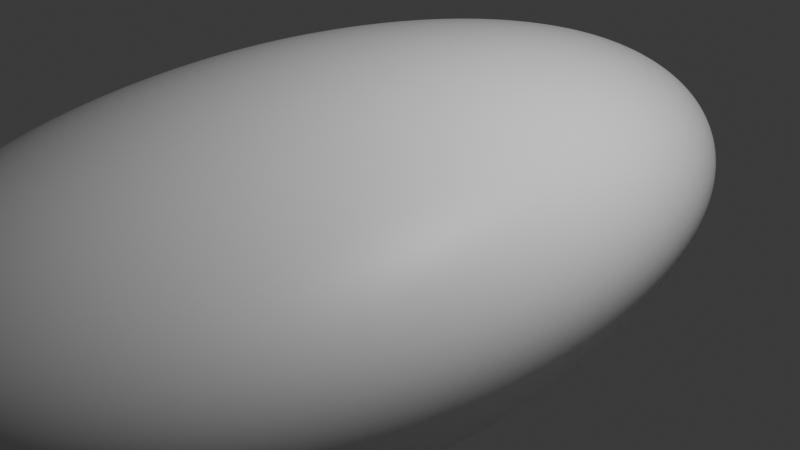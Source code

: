 # Source: untitled.blend  (saved by Blender 4.0.36; exported with 4.5.12 LTS)
import bpy
from mathutils import Matrix  # noqa: F401  (used for matrix-valued properties, if any)

bpy.ops.wm.read_factory_settings(use_empty=True)
scene = bpy.context.scene
scene.name = 'Scene'

# ---- collections
col_collection = bpy.data.collections.new('Collection'); scene.collection.children.link(col_collection)

# ---- materials (node trees are filled in below, after node groups)
mat_material = bpy.data.materials.new('Material')
mat_material.alpha_threshold = 0.0
mat_material.use_transparent_shadow = False
mat_material.roughness = 0.5
mat_material.line_color = (0.0, 0.0, 0.0, 1.0)
mat_material_001 = bpy.data.materials.new('Material.001')
mat_material_001.alpha_threshold = 0.0
mat_material_001.use_transparent_shadow = False
mat_material_001.roughness = 0.5
mat_material_001.line_color = (0.0, 0.0, 0.0, 1.0)

# ---- material node trees
mat_material.use_nodes = True; mat_material.node_tree.nodes.clear()
_N = mat_material.node_tree.nodes; _L = mat_material.node_tree.links
n0 = _N.new('ShaderNodeOutputMaterial'); n0.name = 'Material Output'; n0.location = (300, 300)
n1 = _N.new('ShaderNodeBsdfPrincipled'); n1.name = 'Principled BSDF'; n1.location = (10, 300)
n1.inputs[3].default_value = 1.45
_L.new(n1.outputs[0], n0.inputs[0])
n0.is_active_output = True
mat_material_001.use_nodes = True; mat_material_001.node_tree.nodes.clear()
_N = mat_material_001.node_tree.nodes; _L = mat_material_001.node_tree.links
n0 = _N.new('ShaderNodeOutputMaterial'); n0.name = 'Material Output'; n0.location = (300, 300)
n1 = _N.new('ShaderNodeBsdfPrincipled'); n1.name = 'Principled BSDF'; n1.location = (10, 300)
n1.inputs[3].default_value = 1.45
_L.new(n1.outputs[0], n0.inputs[0])
n0.is_active_output = True

# ---- world
world_world = bpy.data.worlds.new('World'); scene.world = world_world
world_world.use_nodes = True; world_world.node_tree.nodes.clear()
_N = world_world.node_tree.nodes; _L = world_world.node_tree.links
n0 = _N.new('ShaderNodeOutputWorld'); n0.name = 'World Output'; n0.location = (300, 300)
n1 = _N.new('ShaderNodeBackground'); n1.name = 'Background'; n1.location = (10, 300)
n1.inputs[0].default_value = (0.05088, 0.05088, 0.05088, 1.0)
_L.new(n1.outputs[0], n0.inputs[0])
n0.is_active_output = True
world_world.color = (0.05088, 0.05088, 0.05088)
world_world.use_sun_shadow = False
world_world.sun_shadow_jitter_overblur = 0.0

# ---- cameras
cam_camera = bpy.data.cameras.new('Camera')
cam_camera.clip_end = 100.0
cam_camera.ortho_scale = 7.314

# ---- lights
light_light = bpy.data.lights.new('Light', 'POINT')
light_light.transmission_factor = 0.0
light_light.use_soft_falloff = False
light_light.energy = 1000.0
light_light.shadow_soft_size = 0.1
light_light.shadow_maximum_resolution = 0.006
light_light.use_absolute_resolution = True

# ---- meshes
me_cube = bpy.data.meshes.new('Cube')
me_cube.from_pydata([(1.17, 1.022, 1.151), (1.05, 0.9681, -1.028), (1.479, -0.5933, 1.505), (1.291, -1.303, -1.247), (-0.3415, 1.12, 1.18), (-1.0, 1.0, -1.0), (-1.201, -1.139, -1.168), (-1.201, -1.139, -1.168)], [], [(0, 4, 6, 2), (3, 2, 6, 7), (7, 6, 4, 5), (5, 1, 3, 7), (1, 0, 2, 3), (5, 4, 0, 1)])
me_cube.polygons.foreach_set('use_smooth', [True] * 6)
_uv = me_cube.uv_layers.new(name='UVMap')
_uv.uv.foreach_set('vector', [0.625, 0.5, 0.7853, 0.5, 0.8822, 0.7084, 0.625, 0.6603, 0.375, 0.75, 0.625, 0.6603, 0.375, 1.0, 0.375, 1.0, 0.375, 0.0, 0.375, 0.0, 0.625, 0.3397, 0.375, 0.25, 0.125, 0.5, 0.375, 0.5, 0.375, 0.75, 0.125, 0.75, 0.375, 0.5, 0.625, 0.5, 0.625, 0.6603, 0.375, 0.75, 0.375, 0.25, 0.625, 0.3397, 0.625, 0.5, 0.375, 0.5])
me_cube.materials.append(mat_material)
me_cube.use_mirror_vertex_groups = False
me_cube.update()
me_cube_001 = bpy.data.meshes.new('Cube.001')
me_cube_001.from_pydata([(1.17, 1.022, 1.151), (1.05, 0.9681, -1.028), (1.652, -1.497, 1.703), (1.291, -1.303, -1.247), (-0.8469, 1.153, 1.189), (-1.0, 1.0, -1.0), (-0.8636, -1.278, 1.347), (-0.8414, -1.163, -1.179)], [], [(0, 4, 6, 2), (3, 2, 6, 7), (7, 6, 4, 5), (5, 1, 3, 7), (1, 0, 2, 3), (5, 4, 0, 1)])
me_cube_001.polygons.foreach_set('use_smooth', [True] * 6)
_uv = me_cube_001.uv_layers.new(name='UVMap')
_uv.uv.foreach_set('vector', [0.625, 0.5, 0.8389, 0.5, 0.8389, 0.75, 0.625, 0.75, 0.375, 0.75, 0.625, 0.75, 0.625, 0.9639, 0.375, 0.9639, 0.3714, 0.0001484, 0.6287, -0.0009756, 0.625, 0.2861, 0.375, 0.25, 0.125, 0.5, 0.375, 0.5, 0.375, 0.75, 0.1611, 0.75, 0.375, 0.5, 0.625, 0.5, 0.625, 0.75, 0.375, 0.75, 0.375, 0.25, 0.625, 0.2861, 0.625, 0.5, 0.375, 0.5])
me_cube_001.materials.append(mat_material_001)
me_cube_001.use_mirror_vertex_groups = False
me_cube_001.update()

# ---- objects
ob_object = bpy.data.objects.new('Object', me_cube)
ob_light = bpy.data.objects.new('Light', light_light)
ob_camera = bpy.data.objects.new('Camera', cam_camera)
ob_object_001 = bpy.data.objects.new('Object.001', me_cube_001)

# ---- transforms, parenting, visibility, modifiers, constraints
ob_object.location = (6.74, 0.0, 0.0)
ob_object.lock_rotations_4d = False
ob_object.empty_display_type = 'ARROWS'
ob_object.lineart.crease_threshold = 0.0
_m = ob_object.modifiers.new('Subdivision', 'SUBSURF')
_m.uv_smooth = 'PRESERVE_CORNERS'
_m.levels = 5
_m.render_levels = 5
_m.use_creases = False
_m.use_limit_surface = False
_m = ob_object.modifiers.new('Displace', 'DISPLACE')
_m.strength = 0.7
ob_light.location = (4.076, 1.005, 5.904)
ob_light.rotation_euler = (0.6503, 0.05522, 1.866)
ob_light.lock_rotations_4d = False
ob_light.empty_display_type = 'ARROWS'
ob_light.color = (0.0, 0.0, 0.0, 0.0)
ob_light.lineart.crease_threshold = 0.0
ob_camera.location = (7.359, -6.926, 4.958)
ob_camera.rotation_euler = (1.109, 0.0, 0.8149)
ob_camera.lock_rotations_4d = False
ob_camera.empty_display_type = 'ARROWS'
ob_camera.color = (0.0, 0.0, 0.0, 0.0)
ob_camera.display_type = 'WIRE'
ob_camera.lineart.crease_threshold = 0.0
ob_object_001.location = (-0.63, 0.0, 0.0)
ob_object_001.scale = (2.34, 3.71, 1.2)
ob_object_001.lock_rotations_4d = False
ob_object_001.empty_display_type = 'ARROWS'
ob_object_001.lineart.crease_threshold = 0.0
_m = ob_object_001.modifiers.new('Subdivision', 'SUBSURF')
_m.uv_smooth = 'PRESERVE_CORNERS'
_m.levels = 5
_m.render_levels = 5
_m.use_creases = False
_m.use_limit_surface = False
_m = ob_object_001.modifiers.new('Displace', 'DISPLACE')
_m.strength = 0.7

# ---- collection membership
col_collection.objects.link(ob_object)
col_collection.objects.link(ob_light)
col_collection.objects.link(ob_camera)
col_collection.objects.link(ob_object_001)

# ---- scene / render settings (as saved in the file)
scene.camera = ob_camera
scene.frame_start = 1; scene.frame_end = 250; scene.frame_set(1)
scene.render.engine = 'BLENDER_EEVEE_NEXT'
scene.cycles.sampling_pattern = 'TABULATED_SOBOL'
bpy.context.view_layer.update()
